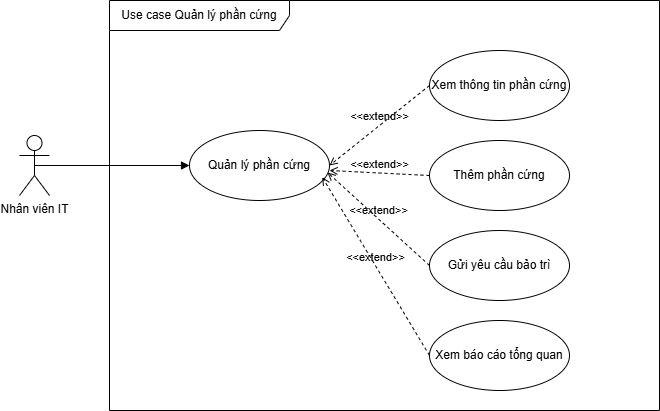

The diagram above was exported from draw.io. Its source (the exported page's mxGraphModel, read from the mxfile embedded in the PNG):
<mxGraphModel dx="1034" dy="446" grid="1" gridSize="10" guides="1" tooltips="1" connect="1" arrows="1" fold="1" page="1" pageScale="1" pageWidth="827" pageHeight="1169" math="0" shadow="0">
  <root>
    <mxCell id="0" />
    <mxCell id="1" parent="0" />
    <mxCell id="MDV4VbSt9zPlYUxWyoEN-1" value="Use case Quản lý phần cứng" style="shape=umlFrame;whiteSpace=wrap;html=1;pointerEvents=0;recursiveResize=0;container=1;collapsible=0;width=180;height=30;" parent="1" vertex="1">
      <mxGeometry x="240" y="140" width="550" height="410" as="geometry" />
    </mxCell>
    <mxCell id="MDV4VbSt9zPlYUxWyoEN-2" value="Quản lý phần cứng" style="ellipse;whiteSpace=wrap;html=1;" parent="MDV4VbSt9zPlYUxWyoEN-1" vertex="1">
      <mxGeometry x="80" y="130" width="140" height="70" as="geometry" />
    </mxCell>
    <mxCell id="MDV4VbSt9zPlYUxWyoEN-3" value="Xem thông tin phần cứng" style="ellipse;whiteSpace=wrap;html=1;" parent="MDV4VbSt9zPlYUxWyoEN-1" vertex="1">
      <mxGeometry x="320" y="50" width="140" height="70" as="geometry" />
    </mxCell>
    <mxCell id="MDV4VbSt9zPlYUxWyoEN-4" value="Xem báo cáo tổng quan" style="ellipse;whiteSpace=wrap;html=1;" parent="MDV4VbSt9zPlYUxWyoEN-1" vertex="1">
      <mxGeometry x="320" y="320" width="140" height="70" as="geometry" />
    </mxCell>
    <mxCell id="MDV4VbSt9zPlYUxWyoEN-5" value="&amp;lt;&amp;lt;extend&amp;gt;&amp;gt;" style="html=1;verticalAlign=bottom;labelBackgroundColor=none;endArrow=open;endFill=0;dashed=1;rounded=0;entryX=1;entryY=0.5;entryDx=0;entryDy=0;exitX=0;exitY=0.5;exitDx=0;exitDy=0;" parent="MDV4VbSt9zPlYUxWyoEN-1" source="MDV4VbSt9zPlYUxWyoEN-3" target="MDV4VbSt9zPlYUxWyoEN-2" edge="1">
      <mxGeometry width="160" relative="1" as="geometry">
        <mxPoint x="190" y="270" as="sourcePoint" />
        <mxPoint x="350" y="270" as="targetPoint" />
      </mxGeometry>
    </mxCell>
    <mxCell id="MDV4VbSt9zPlYUxWyoEN-6" value="&amp;lt;&amp;lt;extend&amp;gt;&amp;gt;" style="html=1;verticalAlign=bottom;labelBackgroundColor=none;endArrow=open;endFill=0;dashed=1;rounded=0;entryX=0.948;entryY=0.667;entryDx=0;entryDy=0;exitX=0;exitY=0.5;exitDx=0;exitDy=0;entryPerimeter=0;" parent="MDV4VbSt9zPlYUxWyoEN-1" source="MDV4VbSt9zPlYUxWyoEN-4" target="MDV4VbSt9zPlYUxWyoEN-2" edge="1">
      <mxGeometry width="160" relative="1" as="geometry">
        <mxPoint x="330" y="115" as="sourcePoint" />
        <mxPoint x="230" y="175" as="targetPoint" />
      </mxGeometry>
    </mxCell>
    <mxCell id="MDV4VbSt9zPlYUxWyoEN-9" value="Thêm phần cứng" style="ellipse;whiteSpace=wrap;html=1;" parent="MDV4VbSt9zPlYUxWyoEN-1" vertex="1">
      <mxGeometry x="320" y="140" width="140" height="70" as="geometry" />
    </mxCell>
    <mxCell id="GfL7_0Rpsh8QDNXKu06K-1" value="Gửi yêu cầu bảo trì" style="ellipse;whiteSpace=wrap;html=1;" parent="MDV4VbSt9zPlYUxWyoEN-1" vertex="1">
      <mxGeometry x="320" y="230" width="140" height="70" as="geometry" />
    </mxCell>
    <mxCell id="GfL7_0Rpsh8QDNXKu06K-2" value="&amp;lt;&amp;lt;extend&amp;gt;&amp;gt;" style="html=1;verticalAlign=bottom;labelBackgroundColor=none;endArrow=open;endFill=0;dashed=1;rounded=0;exitX=0;exitY=0.5;exitDx=0;exitDy=0;entryX=0.986;entryY=0.6;entryDx=0;entryDy=0;entryPerimeter=0;" parent="MDV4VbSt9zPlYUxWyoEN-1" source="GfL7_0Rpsh8QDNXKu06K-1" target="MDV4VbSt9zPlYUxWyoEN-2" edge="1">
      <mxGeometry width="160" relative="1" as="geometry">
        <mxPoint x="330" y="185" as="sourcePoint" />
        <mxPoint x="230" y="180" as="targetPoint" />
      </mxGeometry>
    </mxCell>
    <mxCell id="MDV4VbSt9zPlYUxWyoEN-7" value="Nhân viên IT" style="shape=umlActor;verticalLabelPosition=bottom;verticalAlign=top;html=1;" parent="1" vertex="1">
      <mxGeometry x="150" y="275" width="30" height="60" as="geometry" />
    </mxCell>
    <mxCell id="MDV4VbSt9zPlYUxWyoEN-8" value="" style="html=1;verticalAlign=bottom;labelBackgroundColor=none;endArrow=block;endFill=1;rounded=0;entryX=0;entryY=0.5;entryDx=0;entryDy=0;exitX=0.5;exitY=0.5;exitDx=0;exitDy=0;exitPerimeter=0;" parent="1" source="MDV4VbSt9zPlYUxWyoEN-7" target="MDV4VbSt9zPlYUxWyoEN-2" edge="1">
      <mxGeometry width="160" relative="1" as="geometry">
        <mxPoint x="145" y="480" as="sourcePoint" />
        <mxPoint x="300" y="405" as="targetPoint" />
      </mxGeometry>
    </mxCell>
    <mxCell id="MDV4VbSt9zPlYUxWyoEN-10" value="&amp;lt;&amp;lt;extend&amp;gt;&amp;gt;" style="html=1;verticalAlign=bottom;labelBackgroundColor=none;endArrow=open;endFill=0;dashed=1;rounded=0;exitX=0;exitY=0.5;exitDx=0;exitDy=0;" parent="1" source="MDV4VbSt9zPlYUxWyoEN-9" edge="1">
      <mxGeometry width="160" relative="1" as="geometry">
        <mxPoint x="570" y="235" as="sourcePoint" />
        <mxPoint x="460" y="310" as="targetPoint" />
      </mxGeometry>
    </mxCell>
  </root>
</mxGraphModel>